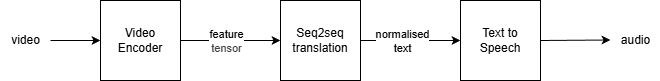

The diagram above was exported from draw.io. Its source (the exported page's mxGraphModel, read from the mxfile embedded in the PNG):
<mxGraphModel dx="1123" dy="699" grid="1" gridSize="10" guides="1" tooltips="1" connect="1" arrows="1" fold="1" page="1" pageScale="1" pageWidth="850" pageHeight="1100" math="0" shadow="0">
  <root>
    <mxCell id="0" />
    <mxCell id="1" parent="0" />
    <mxCell id="5" value="" style="edgeStyle=none;html=1;" edge="1" parent="1" source="2" target="3">
      <mxGeometry relative="1" as="geometry" />
    </mxCell>
    <mxCell id="11" value="feature&lt;div&gt;&lt;span style=&quot;color: rgb(63, 63, 63); background-color: light-dark(#ffffff, var(--ge-dark-color, #121212));&quot;&gt;tensor&lt;/span&gt;&lt;/div&gt;" style="edgeLabel;html=1;align=center;verticalAlign=middle;resizable=0;points=[];" vertex="1" connectable="0" parent="5">
      <mxGeometry x="-0.1" relative="1" as="geometry">
        <mxPoint as="offset" />
      </mxGeometry>
    </mxCell>
    <mxCell id="2" value="Video Encoder" style="whiteSpace=wrap;html=1;aspect=fixed;" vertex="1" parent="1">
      <mxGeometry x="140" y="200" width="80" height="80" as="geometry" />
    </mxCell>
    <mxCell id="6" value="" style="edgeStyle=none;html=1;" edge="1" parent="1" source="3" target="4">
      <mxGeometry relative="1" as="geometry" />
    </mxCell>
    <mxCell id="12" value="normalised&lt;div&gt;text&lt;/div&gt;" style="edgeLabel;html=1;align=center;verticalAlign=middle;resizable=0;points=[];" vertex="1" connectable="0" parent="6">
      <mxGeometry x="-0.175" relative="1" as="geometry">
        <mxPoint as="offset" />
      </mxGeometry>
    </mxCell>
    <mxCell id="3" value="Seq2seq translation" style="whiteSpace=wrap;html=1;aspect=fixed;" vertex="1" parent="1">
      <mxGeometry x="320" y="200" width="80" height="80" as="geometry" />
    </mxCell>
    <mxCell id="4" value="Text to Speech" style="whiteSpace=wrap;html=1;aspect=fixed;" vertex="1" parent="1">
      <mxGeometry x="500" y="200" width="80" height="80" as="geometry" />
    </mxCell>
    <mxCell id="7" value="" style="endArrow=classic;html=1;entryX=0;entryY=0.5;entryDx=0;entryDy=0;" edge="1" parent="1" target="2">
      <mxGeometry width="50" height="50" relative="1" as="geometry">
        <mxPoint x="90" y="240" as="sourcePoint" />
        <mxPoint x="130" y="240" as="targetPoint" />
      </mxGeometry>
    </mxCell>
    <mxCell id="8" value="" style="endArrow=classic;html=1;exitX=1;exitY=0.5;exitDx=0;exitDy=0;" edge="1" parent="1" source="4">
      <mxGeometry width="50" height="50" relative="1" as="geometry">
        <mxPoint x="600" y="239.5" as="sourcePoint" />
        <mxPoint x="650" y="239.5" as="targetPoint" />
      </mxGeometry>
    </mxCell>
    <mxCell id="9" value="video" style="text;html=1;align=center;verticalAlign=middle;resizable=0;points=[];autosize=1;strokeColor=none;fillColor=none;" vertex="1" parent="1">
      <mxGeometry x="40" y="225" width="50" height="30" as="geometry" />
    </mxCell>
    <mxCell id="10" value="audio" style="text;html=1;align=center;verticalAlign=middle;resizable=0;points=[];autosize=1;strokeColor=none;fillColor=none;" vertex="1" parent="1">
      <mxGeometry x="650" y="225" width="50" height="30" as="geometry" />
    </mxCell>
  </root>
</mxGraphModel>